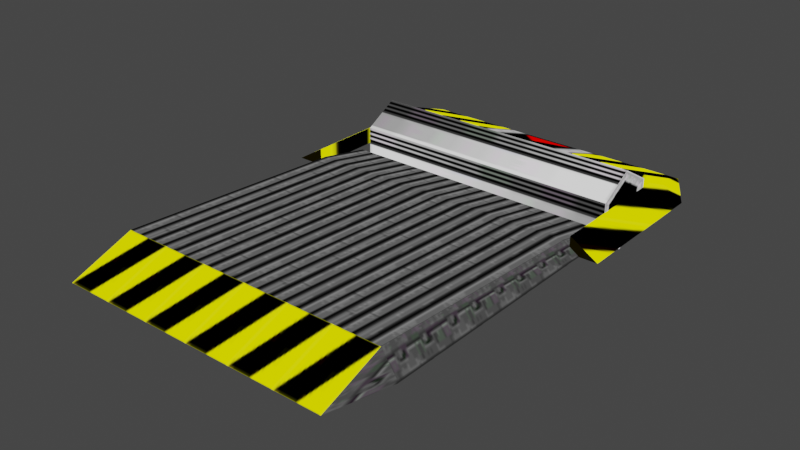 # Source: DashPanel.blend  (saved by Blender 5.2.44; exported with 4.5.12 LTS)
import bpy
from mathutils import Matrix  # noqa: F401  (used for matrix-valued properties, if any)

bpy.ops.wm.read_factory_settings(use_empty=True)
scene = bpy.context.scene
scene.name = 'Scene'

# ---- collections
col_kasoku_panel_nja = bpy.data.collections.new('kasoku_panel.nja'); scene.collection.children.link(col_kasoku_panel_nja)

# ---- images (referenced by path relative to the original .blend; pixels are not part of the script)
import os
ASSET_DIR = os.environ.get("B2B_ASSET_DIR", "")  # directory of the original .blend (textures are referenced by path, not embedded)
HERE = os.path.dirname(os.path.abspath(__file__))  # packed textures are extracted next to this script under _unpacked/

def load_image(name, relpath, width, height, colorspace="sRGB"):
    """Load a texture the original file referenced (path relative to the .blend, or extracted next to this script)."""
    p = next((c for c in (os.path.join(HERE, relpath), os.path.join(ASSET_DIR, relpath)) if relpath and os.path.exists(c)), "")
    if p:
        img = bpy.data.images.load(p, check_existing=True)
        img.name = name
    else:  # same state as the original file: an image datablock whose file is absent (Cycles renders it pink)
        img = bpy.data.images.new(name, width, height)
        img.source = "FILE"
        img.filepath = "//" + (relpath or name)
    img.colorspace_settings.name = colorspace
    return img
img_rock_burn = load_image('rock_burn', '_unpacked/rock_burn.8f426202.png', 32, 32, 'sRGB')
img_yuka = load_image('yuka', '_unpacked/yuka.6884d889.png', 32, 32, 'sRGB')
img_bamper = load_image('bamper', '_unpacked/bamper.af9e205d.png', 32, 32, 'sRGB')
img_ringside = load_image('ringside', '_unpacked/ringside.6b51ac73.png', 32, 32, 'sRGB')
img_burn0 = load_image('burn0', '_unpacked/burn0.95c57d66.png', 32, 32, 'sRGB')
img_ya = load_image('ya', '_unpacked/ya.62ed69b3.png', 32, 32, 'sRGB')

# ---- materials (node trees are filled in below, after node groups)
mat_kasoku_panel_nja_sa1mdl_0 = bpy.data.materials.new('kasoku_panel.nja.sa1mdl_0')
mat_kasoku_panel_nja_sa1mdl_0.use_transparent_shadow = False
mat_kasoku_panel_nja_sa1mdl_0.preview_render_type = 'FLAT'
mat_kasoku_panel_nja_sa1mdl_0.diffuse_color = (0.698, 0.698, 0.698, 1.0)
mat_kasoku_panel_nja_sa1mdl_0.roughness = 1.0
mat_kasoku_panel_nja_sa1mdl_1 = bpy.data.materials.new('kasoku_panel.nja.sa1mdl_1')
mat_kasoku_panel_nja_sa1mdl_1.use_transparent_shadow = False
mat_kasoku_panel_nja_sa1mdl_1.preview_render_type = 'FLAT'
mat_kasoku_panel_nja_sa1mdl_1.diffuse_color = (0.698, 0.698, 0.698, 1.0)
mat_kasoku_panel_nja_sa1mdl_1.roughness = 1.0
mat_kasoku_panel_nja_sa1mdl_2 = bpy.data.materials.new('kasoku_panel.nja.sa1mdl_2')
mat_kasoku_panel_nja_sa1mdl_2.use_transparent_shadow = False
mat_kasoku_panel_nja_sa1mdl_2.preview_render_type = 'FLAT'
mat_kasoku_panel_nja_sa1mdl_2.diffuse_color = (0.698, 0.698, 0.698, 1.0)
mat_kasoku_panel_nja_sa1mdl_2.roughness = 1.0
mat_kasoku_panel_nja_sa1mdl_3 = bpy.data.materials.new('kasoku_panel.nja.sa1mdl_3')
mat_kasoku_panel_nja_sa1mdl_3.use_transparent_shadow = False
mat_kasoku_panel_nja_sa1mdl_3.preview_render_type = 'FLAT'
mat_kasoku_panel_nja_sa1mdl_3.diffuse_color = (0.698, 0.698, 0.698, 1.0)
mat_kasoku_panel_nja_sa1mdl_3.roughness = 1.0
mat_kasoku_panel_nja_sa1mdl_4 = bpy.data.materials.new('kasoku_panel.nja.sa1mdl_4')
mat_kasoku_panel_nja_sa1mdl_4.use_transparent_shadow = False
mat_kasoku_panel_nja_sa1mdl_4.preview_render_type = 'FLAT'
mat_kasoku_panel_nja_sa1mdl_4.diffuse_color = (0.698, 0.698, 0.698, 1.0)
mat_kasoku_panel_nja_sa1mdl_4.roughness = 0.9765
mat_kasoku_panel_nja_sa1mdl_5 = bpy.data.materials.new('kasoku_panel.nja.sa1mdl_5')
mat_kasoku_panel_nja_sa1mdl_5.use_transparent_shadow = False
mat_kasoku_panel_nja_sa1mdl_5.preview_render_type = 'FLAT'
mat_kasoku_panel_nja_sa1mdl_5.diffuse_color = (0.698, 0.698, 0.698, 1.0)
mat_kasoku_panel_nja_sa1mdl_5.roughness = 1.0
mat_kasoku_panel_nja_sa1mdl_6 = bpy.data.materials.new('kasoku_panel.nja.sa1mdl_6')
mat_kasoku_panel_nja_sa1mdl_6.use_transparent_shadow = False
mat_kasoku_panel_nja_sa1mdl_6.preview_render_type = 'FLAT'
mat_kasoku_panel_nja_sa1mdl_6.diffuse_color = (0.698, 0.698, 0.698, 1.0)
mat_kasoku_panel_nja_sa1mdl_6.roughness = 0.9765
mat_kasoku_panel_nja_sa1mdl_7 = bpy.data.materials.new('kasoku_panel.nja.sa1mdl_7')
mat_kasoku_panel_nja_sa1mdl_7.use_transparent_shadow = False
mat_kasoku_panel_nja_sa1mdl_7.preview_render_type = 'FLAT'
mat_kasoku_panel_nja_sa1mdl_7.diffuse_color = (0.698, 0.698, 0.698, 1.0)
mat_kasoku_panel_nja_sa1mdl_7.roughness = 1.0

# ---- node groups
ng_dashpanelnode = bpy.data.node_groups.new('DashPanelNode', 'GeometryNodeTree')
_s = ng_dashpanelnode.interface.new_socket(name='Geometry', in_out='OUTPUT', socket_type='NodeSocketGeometry')
_s = ng_dashpanelnode.interface.new_socket(name='Geometry', in_out='INPUT', socket_type='NodeSocketGeometry')
ng_dashpanelnode.interface.new_panel('SET Object Properties')
_s = ng_dashpanelnode.interface.new_socket(name='BAMS X Rotation', in_out='INPUT', socket_type='NodeSocketInt')
_s = ng_dashpanelnode.interface.new_socket(name='BAMS Y Rotation', in_out='INPUT', socket_type='NodeSocketInt')
_s = ng_dashpanelnode.interface.new_socket(name='BAMS Z Rotation', in_out='INPUT', socket_type='NodeSocketInt')
_s = ng_dashpanelnode.interface.new_socket(name='Scale X Property', in_out='INPUT', socket_type='NodeSocketFloat')
_s = ng_dashpanelnode.interface.new_socket(name='Scale Y Property', in_out='INPUT', socket_type='NodeSocketFloat')
_s = ng_dashpanelnode.interface.new_socket(name='Scale Z Property', in_out='INPUT', socket_type='NodeSocketFloat')
ng_dashpanelnode.interface.new_panel('Geometry Node Info')
ng_dashpanelnode.is_modifier = True
# nodes of 'DashPanelNode' reference scene objects; filled in after objects exist

# ---- material node trees
mat_kasoku_panel_nja_sa1mdl_0.use_nodes = True; mat_kasoku_panel_nja_sa1mdl_0.node_tree.nodes.clear()
_N = mat_kasoku_panel_nja_sa1mdl_0.node_tree.nodes; _L = mat_kasoku_panel_nja_sa1mdl_0.node_tree.links
n0 = _N.new('ShaderNodeTexImage'); n0.name = 'SAIO Texture'; n0.location = (327, 334)
n0.label = 'SAIO Texture'
n0.image = img_rock_burn
n1 = _N.new('ShaderNodeOutputMaterial'); n1.name = 'SAIO Output'; n1.location = (720, 360)
n1.label = 'SAIO Output'
_L.new(n0.outputs[0], n1.inputs[0])
n1.is_active_output = True
mat_kasoku_panel_nja_sa1mdl_1.use_nodes = True; mat_kasoku_panel_nja_sa1mdl_1.node_tree.nodes.clear()
_N = mat_kasoku_panel_nja_sa1mdl_1.node_tree.nodes; _L = mat_kasoku_panel_nja_sa1mdl_1.node_tree.links
n0 = _N.new('ShaderNodeTexImage'); n0.name = 'SAIO Texture'; n0.location = (-40, 319)
n0.label = 'SAIO Texture'
n0.image = img_rock_burn
n1 = _N.new('ShaderNodeOutputMaterial'); n1.name = 'SAIO Output'; n1.location = (254, 310)
n1.label = 'SAIO Output'
_L.new(n0.outputs[0], n1.inputs[0])
n1.is_active_output = True
mat_kasoku_panel_nja_sa1mdl_2.use_nodes = True; mat_kasoku_panel_nja_sa1mdl_2.node_tree.nodes.clear()
_N = mat_kasoku_panel_nja_sa1mdl_2.node_tree.nodes; _L = mat_kasoku_panel_nja_sa1mdl_2.node_tree.links
n0 = _N.new('ShaderNodeTexImage'); n0.name = 'SAIO Texture'; n0.location = (391, 342)
n0.label = 'SAIO Texture'
n0.image = img_yuka
n1 = _N.new('ShaderNodeOutputMaterial'); n1.name = 'SAIO Output'; n1.location = (720, 360)
n1.label = 'SAIO Output'
_L.new(n0.outputs[0], n1.inputs[0])
n1.is_active_output = True
mat_kasoku_panel_nja_sa1mdl_3.use_nodes = True; mat_kasoku_panel_nja_sa1mdl_3.node_tree.nodes.clear()
_N = mat_kasoku_panel_nja_sa1mdl_3.node_tree.nodes; _L = mat_kasoku_panel_nja_sa1mdl_3.node_tree.links
n0 = _N.new('ShaderNodeTexImage'); n0.name = 'SAIO Texture'; n0.location = (379, 354)
n0.label = 'SAIO Texture'
n0.image = img_yuka
n1 = _N.new('ShaderNodeOutputMaterial'); n1.name = 'SAIO Output'; n1.location = (720, 360)
n1.label = 'SAIO Output'
_L.new(n0.outputs[0], n1.inputs[0])
n1.is_active_output = True
mat_kasoku_panel_nja_sa1mdl_4.use_nodes = True; mat_kasoku_panel_nja_sa1mdl_4.node_tree.nodes.clear()
_N = mat_kasoku_panel_nja_sa1mdl_4.node_tree.nodes; _L = mat_kasoku_panel_nja_sa1mdl_4.node_tree.links
n0 = _N.new('ShaderNodeTexImage'); n0.name = 'SAIO Texture'; n0.location = (384, 345)
n0.label = 'SAIO Texture'
n0.image = img_bamper
n1 = _N.new('ShaderNodeOutputMaterial'); n1.name = 'SAIO Output'; n1.location = (720, 360)
n1.label = 'SAIO Output'
_L.new(n0.outputs[0], n1.inputs[0])
n1.is_active_output = True
mat_kasoku_panel_nja_sa1mdl_5.use_nodes = True; mat_kasoku_panel_nja_sa1mdl_5.node_tree.nodes.clear()
_N = mat_kasoku_panel_nja_sa1mdl_5.node_tree.nodes; _L = mat_kasoku_panel_nja_sa1mdl_5.node_tree.links
n0 = _N.new('ShaderNodeTexImage'); n0.name = 'SAIO Texture'; n0.location = (237, 340)
n0.label = 'SAIO Texture'
n0.image = img_ringside
n1 = _N.new('ShaderNodeOutputMaterial'); n1.name = 'SAIO Output'; n1.location = (519, 329)
n1.label = 'SAIO Output'
_L.new(n0.outputs[0], n1.inputs[0])
n1.is_active_output = True
mat_kasoku_panel_nja_sa1mdl_6.use_nodes = True; mat_kasoku_panel_nja_sa1mdl_6.node_tree.nodes.clear()
_N = mat_kasoku_panel_nja_sa1mdl_6.node_tree.nodes; _L = mat_kasoku_panel_nja_sa1mdl_6.node_tree.links
n0 = _N.new('ShaderNodeTexImage'); n0.name = 'SAIO Texture'; n0.location = (402, 366)
n0.label = 'SAIO Texture'
n0.image = img_burn0
n1 = _N.new('ShaderNodeOutputMaterial'); n1.name = 'SAIO Output'; n1.location = (720, 360)
n1.label = 'SAIO Output'
_L.new(n0.outputs[0], n1.inputs[0])
n1.is_active_output = True
mat_kasoku_panel_nja_sa1mdl_7.use_nodes = True; mat_kasoku_panel_nja_sa1mdl_7.node_tree.nodes.clear()
_N = mat_kasoku_panel_nja_sa1mdl_7.node_tree.nodes; _L = mat_kasoku_panel_nja_sa1mdl_7.node_tree.links
n0 = _N.new('ShaderNodeTexImage'); n0.name = 'SAIO Texture'; n0.location = (259, 342)
n0.label = 'SAIO Texture'
n0.image = img_ya
n1 = _N.new('ShaderNodeOutputMaterial'); n1.name = 'SAIO Output'; n1.location = (541, 327)
n1.label = 'SAIO Output'
_L.new(n0.outputs[0], n1.inputs[0])
n1.is_active_output = True

# ---- world
world_world = bpy.data.worlds.new('World'); scene.world = world_world
world_world.use_nodes = True; world_world.node_tree.nodes.clear()
_N = world_world.node_tree.nodes; _L = world_world.node_tree.links
n0 = _N.new('ShaderNodeOutputWorld'); n0.name = 'World Output'; n0.location = (300, 300)
n1 = _N.new('ShaderNodeBackground'); n1.name = 'Background'; n1.location = (10, 300)
n1.inputs[0].default_value = (0.05088, 0.05088, 0.05088, 1.0)
_L.new(n1.outputs[0], n0.inputs[0])
n0.is_active_output = True
world_world.color = (0.05088, 0.05088, 0.05088)
world_world.use_sun_shadow = False
world_world.sun_shadow_jitter_overblur = 0.0

# ---- meshes
me_dashpanel = bpy.data.meshes.new('DashPanel')
me_dashpanel.from_pydata([], [], [])
me_dashpanel.update()
me_attach_004b8b08 = bpy.data.meshes.new('attach_004B8B08')
me_attach_004b8b08.from_pydata([(-8.111, 10.83, 0.8835), (-8.111, 14.44, -0.4876), (-8.111, -2.956, 0.1329), (8.111, -2.956, 0.1329), (8.115, -6.158, -0.4859), (8.111, 14.44, -0.4876), (8.111, 10.83, 0.8835), (-9.058, -2.956, -0.4867), (9.051, -2.956, -0.4867), (-8.112, -6.16, -0.4859), (-9.055, 10.83, -0.4874), (9.054, 10.83, -0.4874)], [], [(6, 3, 11), (11, 3, 8), (10, 7, 0), (0, 7, 2), (0, 1, 10), (11, 5, 6), (2, 7, 9), (3, 4, 8), (2, 9, 3), (3, 9, 4), (3, 6, 2), (2, 6, 0), (1, 0, 5), (5, 0, 6)])
me_attach_004b8b08.polygons.foreach_set('use_smooth', [True] * 14)
me_attach_004b8b08.polygons.foreach_set('material_index', [0, 0, 0, 0, 1, 1, 1, 1, 2, 2, 3, 3, 4, 4])
_uv = me_attach_004b8b08.uv_layers.new(name='UV')
_uv.uv.foreach_set('vector', [0.02745, 0.4549, 3.98, 0.4549, 0.02353, 0.003922, 0.02353, 0.003922, 3.98, 0.4549, 3.98, 0.003922, 3.98, 0.003922, 0.02353, 0.003922, 3.98, 0.4549, 3.98, 0.4549, 0.02353, 0.003922, 0.02745, 0.4549, 0.007843, 0.4706, 0.9843, 0.4706, 0.9843, 0.003922, 0.9843, 0.003922, 0.007843, 0.4706, 0.9843, 0.4706, 0.9843, 0.4706, 0.9843, 0.003922, 0.007843, 0.4706, 0.007843, 0.4706, 0.9843, 0.4706, 0.9843, 0.003922, 0.0, 4.0, 0.9961, 3.996, 0.0, 0.0, 0.0, 0.0, 0.9961, 3.996, 0.9961, 0.0, 4.0, 0.003922, 0.0, 0.003922, 4.0, 3.996, 4.0, 3.996, 0.0, 0.003922, 0.0, 3.996, 6.0, 0.003922, 6.0, 1.0, 0.0, 0.003922, 0.0, 0.003922, 6.0, 1.0, 0.0, 1.0])
me_attach_004b8b08.materials.append(mat_kasoku_panel_nja_sa1mdl_0)
me_attach_004b8b08.materials.append(mat_kasoku_panel_nja_sa1mdl_1)
me_attach_004b8b08.materials.append(mat_kasoku_panel_nja_sa1mdl_2)
me_attach_004b8b08.materials.append(mat_kasoku_panel_nja_sa1mdl_3)
me_attach_004b8b08.materials.append(mat_kasoku_panel_nja_sa1mdl_4)
me_attach_004b8b08.update()
me_attach_004b8b08.normals_split_custom_set([tuple(v) for v in zip(*[iter([0.4304, 0.1384, 0.892, 0.3396, -0.1127, 0.9338, 0.7734, 0.09681, 0.6265, 0.7734, 0.09681, 0.6265, 0.3396, -0.1127, 0.9338, 0.6407, -0.08948, 0.7626, -0.7725, 0.09695, 0.6275, -0.6386, -0.08985, 0.7642, -0.4298, 0.1384, 0.8922, -0.4298, 0.1384, 0.8922, -0.6386, -0.08985, 0.7642, -0.3383, -0.1128, 0.9343, -0.4298, 0.1384, 0.8922, -0.451, 0.317, 0.8344, -0.7725, 0.09695, 0.6275, 0.7734, 0.09681, 0.6265, 0.4512, 0.3169, 0.8343, 0.4304, 0.1384, 0.892, -0.3383, -0.1128, 0.9343, -0.6386, -0.08985, 0.7642, -0.2817, -0.182, 0.9421, 0.3396, -0.1127, 0.9338, 0.2832, -0.1816, 0.9417, 0.6407, -0.08948, 0.7626, -0.3383, -0.1128, 0.9343, -0.2817, -0.182, 0.9421, 0.3396, -0.1127, 0.9338, 0.3396, -0.1127, 0.9338, -0.2817, -0.182, 0.9421, 0.2832, -0.1816, 0.9417, 0.3396, -0.1127, 0.9338, 0.4304, 0.1384, 0.892, -0.3383, -0.1128, 0.9343, -0.3383, -0.1128, 0.9343, 0.4304, 0.1384, 0.892, -0.4298, 0.1384, 0.8922, -0.451, 0.317, 0.8344, -0.4298, 0.1384, 0.8922, 0.4512, 0.3169, 0.8343, 0.4512, 0.3169, 0.8343, -0.4298, 0.1384, 0.8922, 0.4304, 0.1384, 0.892])] * 3)])
me_attach_004b87c8 = bpy.data.meshes.new('attach_004B87C8')
me_attach_004b87c8.from_pydata([(7.737, -1e-06, 0.0), (-7.737, -1e-06, 0.0), (8.032, -1e-06, 2.338), (-8.032, -1e-06, 2.338), (8.032, 2.025, 1.169), (-8.032, 2.025, 1.169), (8.032, 2.025, -1.169), (-8.032, 2.025, -1.169), (8.032, -1e-06, -2.338), (-8.032, -1e-06, -2.338), (8.032, -2.025, -1.169), (-8.032, -2.025, -1.169), (8.032, -2.025, 1.169), (-8.032, -2.025, 1.169)], [], [(4, 2, 0), (3, 5, 1), (6, 4, 0), (5, 7, 1), (8, 6, 0), (7, 9, 1), (10, 8, 0), (9, 11, 1), (12, 10, 0), (11, 13, 1), (2, 12, 0), (13, 3, 1), (2, 4, 3), (3, 4, 5), (4, 6, 5), (5, 6, 7), (6, 8, 7), (7, 8, 9), (8, 10, 9), (9, 10, 11), (10, 12, 11), (11, 12, 13), (12, 2, 13), (13, 2, 3)])
me_attach_004b87c8.polygons.foreach_set('use_smooth', [True] * 24)
me_attach_004b87c8.polygons.foreach_set('material_index', [0, 0, 0, 0, 0, 0, 0, 0, 0, 0, 0, 0, 1, 1, 1, 1, 1, 1, 1, 1, 1, 1, 1, 1])
_uv = me_attach_004b87c8.uv_layers.new(name='UV')
_uv.uv.foreach_set('vector', [0.007843, 0.9922, 0.9137, 0.9922, 0.4784, 0.01961, 0.007843, 0.9922, 0.9137, 0.9922, 0.4784, 0.01961, 0.007843, 0.9922, 0.9137, 0.9922, 0.4784, 0.01961, 0.007843, 0.9922, 0.9137, 0.9922, 0.4784, 0.01961, 0.007843, 0.9922, 0.9137, 0.9922, 0.4784, 0.01961, 0.007843, 0.9922, 0.9137, 0.9922, 0.4784, 0.01961, 0.007843, 0.9922, 0.9137, 0.9922, 0.4784, 0.01961, 0.007843, 0.9922, 0.9137, 0.9922, 0.4784, 0.01961, 0.007843, 0.9922, 0.9137, 0.9922, 0.4784, 0.01961, 0.007843, 0.9922, 0.9137, 0.9922, 0.4784, 0.01961, 0.007843, 0.9922, 0.9137, 0.9922, 0.4784, 0.01961, 0.007843, 0.9922, 0.9137, 0.9922, 0.4784, 0.01961, 0.9922, 0.01569, 0.003922, 0.01176, 0.9922, 0.9961, 0.9922, 0.9961, 0.003922, 0.01176, 0.003922, 0.9961, 0.9922, 0.9961, 0.003922, 0.9961, 0.9922, 0.01569, 0.9922, 0.01569, 0.003922, 0.9961, 0.003922, 0.01176, 0.9922, 0.01569, 0.003922, 0.01176, 0.9922, 0.9961, 0.9922, 0.9961, 0.003922, 0.01176, 0.003922, 0.9961, 0.9922, 0.9961, 0.003922, 0.9961, 0.9922, 0.01569, 0.9922, 0.01569, 0.003922, 0.9961, 0.003922, 0.01176, 0.9922, 0.01569, 0.003922, 0.01176, 0.9922, 0.9961, 0.9922, 0.9961, 0.003922, 0.01176, 0.003922, 0.9961, 0.9922, 0.9961, 0.003922, 0.9961, 0.9922, 0.01569, 0.9922, 0.01569, 0.003922, 0.9961, 0.003922, 0.01176])
me_attach_004b87c8.materials.append(mat_kasoku_panel_nja_sa1mdl_5)
me_attach_004b87c8.materials.append(mat_kasoku_panel_nja_sa1mdl_6)
me_attach_004b87c8.update()
me_attach_004b87c8.normals_split_custom_set([tuple(v) for v in zip(*[iter([0.8003, 0.5193, 0.2998, 0.8003, 1.106e-06, 0.5996, 1.0, -3.868e-08, 2.659e-08, -0.8003, 2.315e-05, 0.5996, -0.8003, 0.5193, 0.2998, -1.0, 1.813e-08, -1.934e-08, 0.8003, 0.5193, -0.2998, 0.8003, 0.5193, 0.2998, 1.0, -3.868e-08, 2.659e-08, -0.8003, 0.5193, 0.2998, -0.8003, 0.5193, -0.2998, -1.0, 1.813e-08, -1.934e-08, 0.8003, 2.293e-05, -0.5996, 0.8003, 0.5193, -0.2998, 1.0, -3.868e-08, 2.659e-08, -0.8003, 0.5193, -0.2998, -0.8003, 9.509e-07, -0.5996, -1.0, 1.813e-08, -1.934e-08, 0.8003, -0.5193, -0.2998, 0.8003, 2.293e-05, -0.5996, 1.0, -3.868e-08, 2.659e-08, -0.8003, 9.509e-07, -0.5996, -0.8003, -0.5193, -0.2998, -1.0, 1.813e-08, -1.934e-08, 0.8003, -0.5193, 0.2998, 0.8003, -0.5193, -0.2998, 1.0, -3.868e-08, 2.659e-08, -0.8003, -0.5193, -0.2998, -0.8003, -0.5193, 0.2998, -1.0, 1.813e-08, -1.934e-08, 0.8003, 1.106e-06, 0.5996, 0.8003, -0.5193, 0.2998, 1.0, -3.868e-08, 2.659e-08, -0.8003, -0.5193, 0.2998, -0.8003, 2.315e-05, 0.5996, -1.0, 1.813e-08, -1.934e-08, 0.8003, 1.106e-06, 0.5996, 0.8003, 0.5193, 0.2998, -0.8003, 2.315e-05, 0.5996, -0.8003, 2.315e-05, 0.5996, 0.8003, 0.5193, 0.2998, -0.8003, 0.5193, 0.2998, 0.8003, 0.5193, 0.2998, 0.8003, 0.5193, -0.2998, -0.8003, 0.5193, 0.2998, -0.8003, 0.5193, 0.2998, 0.8003, 0.5193, -0.2998, -0.8003, 0.5193, -0.2998, 0.8003, 0.5193, -0.2998, 0.8003, 2.293e-05, -0.5996, -0.8003, 0.5193, -0.2998, -0.8003, 0.5193, -0.2998, 0.8003, 2.293e-05, -0.5996, -0.8003, 9.509e-07, -0.5996, 0.8003, 2.293e-05, -0.5996, 0.8003, -0.5193, -0.2998, -0.8003, 9.509e-07, -0.5996, -0.8003, 9.509e-07, -0.5996, 0.8003, -0.5193, -0.2998, -0.8003, -0.5193, -0.2998, 0.8003, -0.5193, -0.2998, 0.8003, -0.5193, 0.2998, -0.8003, -0.5193, -0.2998, -0.8003, -0.5193, -0.2998, 0.8003, -0.5193, 0.2998, -0.8003, -0.5193, 0.2998, 0.8003, -0.5193, 0.2998, 0.8003, 1.106e-06, 0.5996, -0.8003, -0.5193, 0.2998, -0.8003, -0.5193, 0.2998, 0.8003, 1.106e-06, 0.5996, -0.8003, 2.315e-05, 0.5996])] * 3)])
me_attach_004b8438 = bpy.data.meshes.new('attach_004B8438')
me_attach_004b8438.from_pydata([(8.366, -14.44, -0.4859), (9.988, -2.956, -0.4867), (3.036, -14.44, -0.4859), (8.373, -2.957, -0.4859), (8.371, -11.08, -0.4897), (3.036, -11.09, -0.4876), (8.373, -11.7, 0.4897), (9.993, -11.7, -0.4859), (3.036, -11.7, 0.4897), (-8.377, -14.44, -0.4859), (-3.036, -14.44, -0.4859), (-8.369, -11.08, -0.4897), (-3.037, -11.09, -0.4876), (-8.371, -11.7, 0.4897), (-9.993, -11.7, -0.4859), (-3.036, -11.7, 0.4897), (-8.373, -2.956, 0.4923), (8.372, -2.955, 0.4897), (-9.995, -2.956, -0.4867), (-8.373, -2.957, -0.4859)], [], [(7, 6, 0), (9, 13, 14), (4, 5, 6), (6, 5, 8), (6, 17, 4), (4, 17, 3), (1, 17, 7), (7, 17, 6), (13, 9, 15), (15, 9, 10), (8, 2, 6), (6, 2, 0), (13, 15, 11), (11, 15, 12), (11, 19, 13), (13, 19, 16), (14, 13, 18), (18, 13, 16), (17, 1, 3), (16, 19, 18), (15, 10, 8), (8, 10, 2), (12, 15, 5), (5, 15, 8)])
me_attach_004b8438.polygons.foreach_set('use_smooth', [True] * 24)
me_attach_004b8438.polygons.foreach_set('material_index', [0, 0, 1, 1, 1, 1, 1, 1, 1, 1, 1, 1, 1, 1, 1, 1, 1, 1, 2, 2, 3, 3, 3, 3])
_uv = me_attach_004b8438.uv_layers.new(name='UV')
_uv.uv.foreach_set('vector', [7.992, 0.3922, 7.478, 0.4353, 8.0, 0.5569, 2.69, 1.0, 2.173, 0.8784, 1.659, 0.9216, 7.361, 0.4078, 5.494, 0.5647, 7.478, 0.4353, 7.478, 0.4353, 5.494, 0.5647, 5.608, 0.5922, 7.478, 0.4353, 5.82, 0.04314, 7.361, 0.4078, 7.361, 0.4078, 5.82, 0.04314, 5.82, 0.04314, 6.329, 0.0, 5.82, 0.04314, 7.992, 0.3922, 7.992, 0.3922, 5.82, 0.04314, 7.478, 0.4353, 2.173, 0.8784, 2.69, 1.0, 4.043, 0.7216, 4.043, 0.7216, 2.69, 1.0, 4.565, 0.8431, 5.608, 0.5922, 6.129, 0.7137, 7.478, 0.4353, 7.478, 0.4353, 6.129, 0.7137, 8.0, 0.5569, 2.173, 0.8784, 4.043, 0.7216, 2.059, 0.851, 2.059, 0.851, 4.043, 0.7216, 3.929, 0.6941, 2.059, 0.851, 0.5137, 0.4902, 2.173, 0.8784, 2.173, 0.8784, 0.5137, 0.4902, 0.5137, 0.4902, 1.659, 0.9216, 2.173, 0.8784, 0.0, 0.5333, 0.0, 0.5333, 2.173, 0.8784, 0.5137, 0.4902, 0.9961, 0.9216, 0.9961, 1.0, 0.9961, 0.9216, 0.9961, 0.08235, 0.9961, 0.08235, 0.9961, 0.0, 0.007843, 0.9922, 0.007843, 0.01569, 0.9882, 0.9922, 0.9882, 0.9922, 0.007843, 0.01569, 0.9882, 0.01961, 0.007843, 0.9922, 0.007843, 0.8667, 0.9882, 0.9922, 0.9882, 0.9922, 0.007843, 0.8667, 0.9882, 0.8667])
me_attach_004b8438.materials.append(mat_kasoku_panel_nja_sa1mdl_4)
me_attach_004b8438.materials.append(mat_kasoku_panel_nja_sa1mdl_4)
me_attach_004b8438.materials.append(mat_kasoku_panel_nja_sa1mdl_7)
me_attach_004b8438.materials.append(mat_kasoku_panel_nja_sa1mdl_7)
me_attach_004b8438.update()
me_attach_004b8438.normals_split_custom_set([tuple(v) for v in zip(*[iter([0.5105, -0.1479, 0.8471, 0.002915, 0.07005, 0.9975, 0.255, -0.3248, 0.9108, -0.2549, -0.3237, 0.9112, -0.002737, 0.07064, 0.9975, -0.5101, -0.147, 0.8475, -0.7072, 0.6, 0.374, -0.0002555, 0.8496, 0.5275, 0.002915, 0.07005, 0.9975, 0.002915, 0.07005, 0.9975, -0.0002555, 0.8496, 0.5275, -0.0001936, 0.3302, 0.9439, 0.002915, 0.07005, 0.9975, -0.345, 0.7134, 0.6099, -0.7072, 0.6, 0.374, -0.7072, 0.6, 0.374, -0.345, 0.7134, 0.6099, -0.7072, 0.707, -0.0007727, 0.3653, 0.7077, 0.6047, -0.345, 0.7134, 0.6099, 0.5105, -0.1479, 0.8471, 0.5105, -0.1479, 0.8471, -0.345, 0.7134, 0.6099, 0.002915, 0.07005, 0.9975, -0.002737, 0.07064, 0.9975, -0.2549, -0.3237, 0.9112, 0.000222, 0.3304, 0.9439, 0.000222, 0.3304, 0.9439, -0.2549, -0.3237, 0.9112, 2.432e-05, -0.3354, 0.9421, -0.0001936, 0.3302, 0.9439, -7.8e-06, -0.3354, 0.9421, 0.002915, 0.07005, 0.9975, 0.002915, 0.07005, 0.9975, -7.8e-06, -0.3354, 0.9421, 0.255, -0.3248, 0.9108, -0.002737, 0.07064, 0.9975, 0.000222, 0.3304, 0.9439, 0.707, 0.6, 0.3742, 0.707, 0.6, 0.3742, 0.000222, 0.3304, 0.9439, 0.0002873, 0.8496, 0.5275, 0.707, 0.6, 0.3742, 0.7071, 0.7071, 0.0001704, -0.002737, 0.07064, 0.9975, -0.002737, 0.07064, 0.9975, 0.7071, 0.7071, 0.0001704, 0.3451, 0.7127, 0.6106, -0.5101, -0.147, 0.8475, -0.002737, 0.07064, 0.9975, -0.3649, 0.7073, 0.6054, -0.3649, 0.7073, 0.6054, -0.002737, 0.07064, 0.9975, 0.3451, 0.7127, 0.6106, -0.345, 0.7134, 0.6099, 0.3653, 0.7077, 0.6047, -0.7072, 0.707, -0.0007727, 0.3451, 0.7127, 0.6106, 0.7071, 0.7071, 0.0001704, -0.3649, 0.7073, 0.6054, 0.000222, 0.3304, 0.9439, 2.432e-05, -0.3354, 0.9421, -0.0001936, 0.3302, 0.9439, -0.0001936, 0.3302, 0.9439, 2.432e-05, -0.3354, 0.9421, -7.8e-06, -0.3354, 0.9421, 0.0002873, 0.8496, 0.5275, 0.000222, 0.3304, 0.9439, -0.0002555, 0.8496, 0.5275, -0.0002555, 0.8496, 0.5275, 0.000222, 0.3304, 0.9439, -0.0001936, 0.3302, 0.9439])] * 3)])

# ---- objects
ob_dashpanel = bpy.data.objects.new('DashPanel', me_dashpanel)
ob_000_object_004b8b34 = bpy.data.objects.new('000_object_004B8B34', me_attach_004b8b08)
ob_001_object_004b87f4 = bpy.data.objects.new('001_object_004B87F4', me_attach_004b87c8)
ob_002_object_004b8464 = bpy.data.objects.new('002_object_004B8464', me_attach_004b8438)
_N = ng_dashpanelnode.nodes; _L = ng_dashpanelnode.links
n0 = _N.new('NodeGroupInput'); n0.name = 'Group Input'; n0.location = (-540, -80)
n1 = _N.new('NodeGroupOutput'); n1.name = 'Group Output'; n1.location = (-173, -102)
n2 = _N.new('GeometryNodeCollectionInfo'); n2.name = 'Collection Info'; n2.location = (-380, -80)
n2.inputs[0].default_value = col_kasoku_panel_nja
_L.new(n2.outputs[0], n1.inputs[0])
n1.is_active_output = True

# ---- transforms, parenting, visibility, modifiers, constraints
ob_dashpanel.location = (0.0, 0.0, 0.0)
_m = ob_dashpanel.modifiers.new('GeometryNodes', 'NODES')
_m.node_group = ng_dashpanelnode
ob_000_object_004b8b34.location = (0.0, 0.2634, 0.4876)
ob_000_object_004b8b34.rotation_euler = (0.0, -0.0, 3.142)
ob_000_object_004b8b34.scale = (0.9892, 1.0, 1.0)
ob_000_object_004b8b34.empty_display_type = 'ARROWS'
ob_001_object_004b87f4.parent = ob_000_object_004b8b34
ob_001_object_004b87f4.location = (0.0, -8.881, -0.4876)
ob_001_object_004b87f4.scale = (1.011, 1.0, 1.0)
ob_001_object_004b87f4.empty_display_type = 'ARROWS'
ob_002_object_004b8464.parent = ob_000_object_004b8b34
ob_002_object_004b8464.location = (0.0, 0.0, 0.0)
ob_002_object_004b8464.scale = (1.011, 1.0, 1.0)
ob_002_object_004b8464.empty_display_type = 'ARROWS'

# ---- collection membership
scene.collection.objects.link(ob_dashpanel)
col_kasoku_panel_nja.objects.link(ob_000_object_004b8b34)
col_kasoku_panel_nja.objects.link(ob_001_object_004b87f4)
col_kasoku_panel_nja.objects.link(ob_002_object_004b8464)

# ---- scene / render settings (as saved in the file)
scene.frame_start = 1; scene.frame_end = 250; scene.frame_set(1)
scene.render.engine = 'BLENDER_EEVEE_NEXT'
scene.render.bake_bias = 0.0
scene.render.bake_samples = 0
scene.eevee.fast_gi_thickness_far = 0.0
scene.view_settings.view_transform = 'Filmic'
bpy.context.view_layer.update()

# ---- added for rendering (the .blend has no active camera and no usable light): camera, sun
cam_auto = bpy.data.cameras.new('AutoCamera')
cam_auto.lens = 50.0
cam_auto.sensor_width = 36.0
cam_auto.clip_end = 1000.0
ob_auto_camera = bpy.data.objects.new('AutoCamera', cam_auto)
scene.collection.objects.link(ob_auto_camera)
ob_auto_camera.location = (32.7788, -39.07, 26.2222)
ob_auto_camera.rotation_euler = (1.09748, -7.21219e-08, 0.694738)
scene.camera = ob_auto_camera
light_auto_sun = bpy.data.lights.new('AutoSun', 'SUN')
light_auto_sun.energy = 3.0
light_auto_sun.angle = 0.0523599
ob_auto_sun = bpy.data.objects.new('AutoSun', light_auto_sun)
scene.collection.objects.link(ob_auto_sun)
ob_auto_sun.rotation_euler = (0.872665, 0.174533, 0.523599)
bpy.context.view_layer.update()
